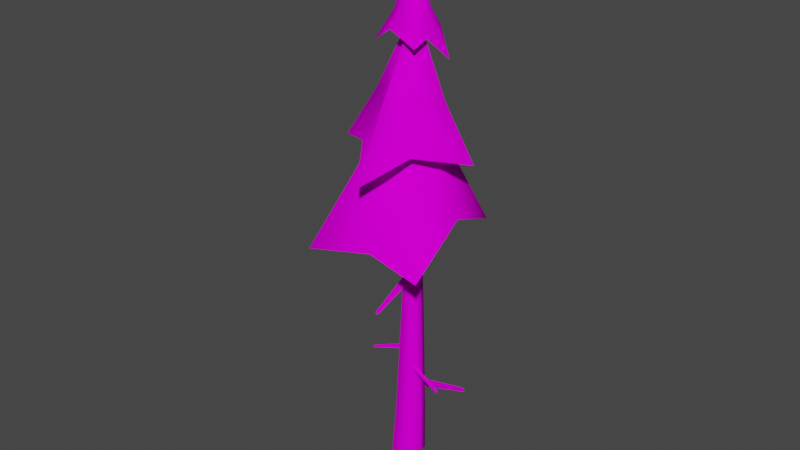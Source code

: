 # Source: Pine_medium_01.blend  (saved by Blender 3.6.13; exported with 4.5.12 LTS)
import bpy
from mathutils import Matrix  # noqa: F401  (used for matrix-valued properties, if any)

bpy.ops.wm.read_factory_settings(use_empty=True)
scene = bpy.context.scene
scene.name = 'Scene'

# ---- collections
col_collection = bpy.data.collections.new('Collection'); scene.collection.children.link(col_collection)

# ---- images (referenced by path relative to the original .blend; pixels are not part of the script)
import os
ASSET_DIR = os.environ.get("B2B_ASSET_DIR", "")  # directory of the original .blend (textures are referenced by path, not embedded)
HERE = os.path.dirname(os.path.abspath(__file__))  # packed textures are extracted next to this script under _unpacked/

def load_image(name, relpath, width, height, colorspace="sRGB"):
    """Load a texture the original file referenced (path relative to the .blend, or extracted next to this script)."""
    p = next((c for c in (os.path.join(HERE, relpath), os.path.join(ASSET_DIR, relpath)) if relpath and os.path.exists(c)), "")
    if p:
        img = bpy.data.images.load(p, check_existing=True)
        img.name = name
    else:  # same state as the original file: an image datablock whose file is absent (Cycles renders it pink)
        img = bpy.data.images.new(name, width, height)
        img.source = "FILE"
        img.filepath = "//" + (relpath or name)
    img.colorspace_settings.name = colorspace
    return img
img_pine_f01_gradient = load_image('Pine_f01_gradient', 'Pine_f01_gradient.png', 1024, 1024, 'sRGB')

# ---- materials (node trees are filled in below, after node groups)
mat_mat_01 = bpy.data.materials.new('Mat_01')
mat_mat_01.use_transparent_shadow = False
mat_mat_02 = bpy.data.materials.new('Mat_02')
mat_mat_02.use_transparent_shadow = False

# ---- material node trees
mat_mat_01.use_nodes = True; mat_mat_01.node_tree.nodes.clear()
_N = mat_mat_01.node_tree.nodes; _L = mat_mat_01.node_tree.links
n0 = _N.new('ShaderNodeOutputMaterial'); n0.name = 'Material Output'; n0.location = (438, 298)
n1 = _N.new('ShaderNodeBsdfPrincipled'); n1.name = 'Principled BSDF'; n1.location = (-103, 300)
n1.distribution = 'GGX'
n1.subsurface_method = 'RANDOM_WALK_SKIN'
n1.inputs[2].default_value = 0.0
n1.inputs[3].default_value = 1.45
n1.inputs[13].default_value = 0.0
n1.inputs[27].default_value = (0.0, 0.0, 0.0, 1.0)
n1.inputs[28].default_value = 1.0
n2 = _N.new('ShaderNodeTexImage'); n2.name = 'Image Texture'; n2.location = (-905, 267)
n2.image = img_pine_f01_gradient
n3 = _N.new('ShaderNodeMix'); n3.name = 'Mix.001'; n3.location = (-566, 441)
n3.data_type = 'RGBA'
n3.blend_type = 'MULTIPLY'
n3.inputs[0].default_value = 1.0
n3.inputs[6].default_value = (1.0, 1.0, 1.0, 1.0)
_L.new(n3.outputs[2], n1.inputs[0])
_L.new(n1.outputs[0], n0.inputs[0])
_L.new(n2.outputs[0], n3.inputs[7])
n0.is_active_output = True
mat_mat_02.use_nodes = True; mat_mat_02.node_tree.nodes.clear()
_N = mat_mat_02.node_tree.nodes; _L = mat_mat_02.node_tree.links
n0 = _N.new('ShaderNodeOutputMaterial'); n0.name = 'Material Output'; n0.location = (300, 300)
n1 = _N.new('ShaderNodeBsdfPrincipled'); n1.name = 'Principled BSDF'; n1.location = (-252, 495)
n1.distribution = 'GGX'
n1.subsurface_method = 'RANDOM_WALK_SKIN'
n1.inputs[2].default_value = 0.0
n1.inputs[3].default_value = 1.45
n1.inputs[13].default_value = 0.0
n1.inputs[27].default_value = (0.0, 0.0, 0.0, 1.0)
n1.inputs[28].default_value = 1.0
n2 = _N.new('ShaderNodeTexImage'); n2.name = 'Image Texture'; n2.location = (-1055, 462)
n2.image = img_pine_f01_gradient
n3 = _N.new('ShaderNodeMix'); n3.name = 'Mix.001'; n3.location = (-715, 635)
n3.data_type = 'RGBA'
n3.blend_type = 'MULTIPLY'
n3.inputs[0].default_value = 1.0
n3.inputs[6].default_value = (1.0, 1.0, 1.0, 1.0)
_L.new(n3.outputs[2], n1.inputs[0])
_L.new(n2.outputs[0], n3.inputs[7])
_L.new(n1.outputs[0], n0.inputs[0])
n0.is_active_output = True

# ---- world
world_world = bpy.data.worlds.new('World'); scene.world = world_world
world_world.use_nodes = True; world_world.node_tree.nodes.clear()
_N = world_world.node_tree.nodes; _L = world_world.node_tree.links
n0 = _N.new('ShaderNodeOutputWorld'); n0.name = 'World Output'; n0.location = (300, 300)
n1 = _N.new('ShaderNodeBackground'); n1.name = 'Background'; n1.location = (10, 300)
n1.inputs[0].default_value = (0.05088, 0.05088, 0.05088, 1.0)
_L.new(n1.outputs[0], n0.inputs[0])
n0.is_active_output = True
world_world.color = (0.05088, 0.05088, 0.05088)
world_world.use_sun_shadow = False
world_world.sun_shadow_jitter_overblur = 0.0

# ---- meshes
me_cube_007 = bpy.data.meshes.new('Cube.007')
me_cube_007.from_pydata([(0.2235, -0.02883, -0.5078), (-0.5056, 0.04788, -0.2252), (3.489, 4.891, -2.635), (3.178, 4.924, -2.515), (0.5056, -0.04788, 0.2252), (-0.2235, 0.02883, 0.5078), (3.609, 4.883, -2.323), (3.298, 4.916, -2.202), (-0.01708, 0.1905, -21.67), (-3.984, 0.5739, 41.95), (4.283, -2.166, -21.21), (-3.667, 0.3555, 41.99), (-1.416, -3.036, -21.57), (-4.25, 0.2926, 41.95), (1.118, -5.659, -21.23), (-3.896, 0.03216, 41.99), (2.43, -0.5849, -21.45), (-3.811, 0.5179, 41.97), (-0.4381, -4.571, -21.41), (-4.101, 0.1243, 41.97), (-4.934, 1.235, 46.36), (-4.859, 1.15, 46.37), (-5.085, 1.03, 46.36), (-5.163, 1.118, 46.35), (-5.024, 1.264, 46.35), (-4.978, 0.9817, 46.37), (-2.29, 0.4661, 12.09), (0.1183, -0.8774, 12.35), (-1.543, -2.977, 12.36), (-3.253, -1.269, 12.13), (-2.586, -2.278, 12.24), (-0.7157, 0.3165, 12.21), (3.348, -1.959, -11.38), (0.6118, -4.99, -11.39), (-1.604, -2.712, -11.7), (-0.7472, -4.047, -11.55), (1.744, -0.5851, -11.58), (-0.3706, 0.08526, -11.78), (0.1072, -2.3, -7.771), (0.9027, -1.36, -7.295), (3.741, -11.81, -10.51), (4.08, -11.41, -10.31), (-0.2888, -2.587, -6.545), (0.5067, -1.647, -6.069), (3.572, -11.94, -9.987), (3.912, -11.54, -9.783), (-0.01708, 0.1905, -21.67), (4.283, -2.166, -21.21), (-1.416, -3.036, -21.57), (1.118, -5.659, -21.23), (2.43, -0.5849, -21.45), (-0.4381, -4.571, -21.41), (-0.8209, -1.233, -2.991), (0.003797, -1.471, -2.484), (-5.886, -6.781, -5.63), (-5.534, -6.882, -5.414), (-1.281, -1.007, -2.135), (-0.4562, -1.246, -1.629), (-6.082, -6.685, -5.266), (-5.73, -6.786, -5.05), (-5.564, 16.1, 19.75), (-3.975, 1.524, 49.9), (10.48, 5.868, 24.83), (-15.67, -1.788, 19.54), (4.779, -12.76, 23.42), (-6.242, -7.59, 27.24), (-8.935, 5.978, 21.12), (-0.2576, 8.416, 21.9), (6.003, -1.702, 28.76), (2.381, 11.46, 37.38), (-5.06, 1.697, 60.67), (6.618, -2.332, 38.18), (-11.56, 8.509, 33.12), (-7.185, -9.317, 36.91), (-11.44, 0.5172, 38.74), (-3.93, 8.525, 38.56), (3.003, 5.003, 42.94), (-0.9728, -5.089, 41.4), (-1.08, -0.4126, 56.59), (-6.019, 2.144, 69.53), (-4.774, -4.136, 52.85), (-3.013, 7.569, 54.76), (-9.125, 1.261, 54.96), (-6.207, 5.134, 57.1), (-0.4643, 2.364, 58.11), (-2.992, -2.352, 57.71), (-7.485, -0.4773, 56.37), (-8.195, 1.781, 59.03), (-2.433, 2.159, 60.61), (-5.333, -0.6921, 60.63), (-5.764, 3.783, 60.69), (-7.167, -0.1237, 60.06), (-2.532, 0.1198, 59.83), (-4.239, 4.937, 59.71), (-4.058, -0.6446, 60.63), (-2.992, -2.015, 48.45), (-1.745, 6.886, 46.79), (-9.04, 5.808, 44.65), (-0.9037, 3.835, 49.12), (-6.635, -4.024, 46.7), (-4.799, 4.953, 46.6), (0.9488, -0.1529, 47.46), (-9.194, 1.324, 46.93), (1.924, -7.057, -9.14), (2.492, -6.387, -8.8), (1.642, -7.261, -8.266), (2.209, -6.591, -7.926), (-1.348, -0.695, 16.06), (-1.433, 0.03044, 16.35), (4.283, -3.023, 14.55), (4.247, -2.714, 14.67), (-1.406, -0.9912, 16.78), (-1.491, -0.2657, 17.07), (4.258, -3.149, 14.86), (4.222, -2.84, 14.98), (-2.406, 0.1776, 13.44), (-2.557, -0.6859, 13.92), (-8.387, 4.268, 10.14), (-8.451, 3.9, 10.34), (-2.368, 0.6519, 14.32), (-2.52, -0.2116, 14.79), (-8.371, 4.47, 10.52), (-8.435, 4.102, 10.72)], [(46, 50), (49, 51), (50, 47), (51, 48), (47, 49), (48, 46)], [(0, 1, 3, 2), (2, 3, 7, 6), (6, 7, 5, 4), (2, 6, 4, 0), (7, 3, 1, 5), (31, 17, 11, 27), (30, 19, 13, 29), (27, 11, 15, 28), (29, 13, 9, 26), (28, 15, 19, 30), (26, 9, 17, 31), (9, 13, 23, 24), (20, 24, 23, 22, 25, 21), (13, 19, 22, 23), (15, 11, 21, 25), (11, 17, 20, 21), (19, 15, 25, 22), (17, 9, 24, 20), (37, 26, 31, 36), (33, 28, 30, 35), (34, 29, 26, 37), (32, 27, 28, 33), (35, 30, 29, 34), (36, 31, 27, 32), (16, 36, 32, 10), (18, 35, 34, 12), (10, 32, 33, 14), (12, 34, 37, 8), (14, 33, 35, 18), (8, 37, 36, 16), (103, 104, 41, 40), (40, 41, 45, 44), (105, 106, 43, 42), (103, 105, 42, 38), (106, 104, 39, 43), (52, 53, 55, 54), (54, 55, 59, 58), (58, 59, 57, 56), (54, 58, 56, 52), (59, 55, 53, 57), (67, 61, 62), (68, 61, 64), (65, 61, 63), (66, 61, 60), (64, 61, 65), (63, 61, 66), (60, 61, 67), (62, 61, 68), (76, 98, 101, 71), (77, 95, 99, 73), (74, 102, 97, 72), (75, 100, 96, 69), (73, 99, 102, 74), (72, 97, 100, 75), (69, 96, 98, 76), (71, 101, 95, 77), (85, 94, 89, 80), (86, 91, 87, 82), (83, 90, 93, 81), (84, 88, 92, 78), (82, 87, 90, 83), (81, 93, 88, 84), (78, 92, 94, 85), (80, 89, 91, 86), (90, 87, 79), (87, 91, 79), (88, 93, 79), (93, 90, 79), (94, 92, 79), (92, 88, 79), (89, 94, 79), (91, 89, 79), (95, 101, 70), (102, 99, 70), (99, 95, 70), (100, 97, 70), (97, 102, 70), (98, 96, 70), (96, 100, 70), (101, 98, 70), (45, 41, 104, 106), (40, 44, 105, 103), (44, 45, 106, 105), (38, 39, 104, 103), (107, 108, 110, 109), (109, 110, 114, 113), (113, 114, 112, 111), (109, 113, 111, 107), (114, 110, 108, 112), (115, 116, 118, 117), (117, 118, 122, 121), (121, 122, 120, 119), (117, 121, 119, 115), (122, 118, 116, 120)])
me_cube_007.polygons.foreach_set('use_smooth', [0, 0, 0, 0, 0, 1, 1, 1, 1, 1, 1, 1, 1, 1, 1, 1, 1, 1, 1, 1, 1, 1, 1, 1, 1, 1, 1, 1, 1, 1, 0, 0, 0, 0, 0, 0, 0, 0, 0, 0, 1, 1, 1, 1, 1, 1, 1, 1, 1, 1, 1, 1, 1, 1, 1, 1, 1, 1, 1, 1, 1, 1, 1, 1, 1, 1, 1, 1, 1, 1, 1, 1, 1, 1, 1, 1, 1, 1, 1, 1, 0, 0, 0, 0, 0, 0, 0, 0, 0, 0, 0, 0, 0, 0])
me_cube_007.polygons.foreach_set('material_index', [0, 0, 0, 0, 0, 0, 0, 0, 0, 0, 0, 0, 0, 0, 0, 0, 0, 0, 0, 0, 0, 0, 0, 0, 0, 0, 0, 0, 0, 0, 0, 0, 0, 0, 0, 0, 0, 0, 0, 0, 1, 1, 1, 1, 1, 1, 1, 1, 1, 1, 1, 1, 1, 1, 1, 1, 1, 1, 1, 1, 1, 1, 1, 1, 1, 1, 1, 1, 1, 1, 1, 1, 1, 1, 1, 1, 1, 1, 1, 1, 0, 0, 0, 0, 0, 0, 0, 0, 0, 0, 0, 0, 0, 0])
_uv = me_cube_007.uv_layers.new(name='UVMap')
_uv.uv.foreach_set('vector', [0.8158, 0.7082, 0.8238, 0.7026, 0.8238, 0.7833, 0.8204, 0.7857, 0.4317, 0.5542, 0.4317, 0.5501, 0.4358, 0.55, 0.4358, 0.5542, 0.5695, 0.7452, 0.5729, 0.7468, 0.5729, 0.8159, 0.565, 0.812, 0.4328, 0.7313, 0.4304, 0.7299, 0.4304, 0.6521, 0.4362, 0.6552, 0.5568, 0.8233, 0.5529, 0.8244, 0.5476, 0.7478, 0.5568, 0.7452, 0.01695, 0.4234, 0.02195, 0.05468, 0.02409, 0.05446, 0.03122, 0.4223, 0.1362, 0.4098, 0.1172, 0.05595, 0.1191, 0.05535, 0.1432, 0.4068, 0.1432, 0.403, 0.1537, 0.05635, 0.1582, 0.05552, 0.1702, 0.3966, 0.09072, 0.4129, 0.1028, 0.05115, 0.1073, 0.05085, 0.1147, 0.4134, 0.1253, 0.412, 0.1147, 0.05629, 0.1172, 0.05595, 0.1362, 0.4098, 2.28e-08, 0.4236, 0.01971, 0.05471, 0.02195, 0.05468, 0.01695, 0.4234, 0.1073, 0.05085, 0.1028, 0.05115, 0.1086, 0.0001561, 0.1109, 9.631e-09, 0.4334, 0.5542, 0.4345, 0.5547, 0.4345, 0.5572, 0.433, 0.5573, 0.4317, 0.5568, 0.432, 0.5543, 0.1191, 0.05535, 0.1172, 0.05595, 0.1248, 0.0003136, 0.1257, -8.875e-09, 0.1582, 0.05552, 0.1537, 0.05635, 0.1483, 0.0004311, 0.1507, -8.941e-08, 0.02409, 0.05446, 0.02195, 0.05468, 0.01141, 0.0001163, 0.01253, 7.797e-08, 0.1172, 0.05595, 0.1147, 0.05629, 0.1234, 0.0004939, 0.1248, 0.0003136, 0.02195, 0.05468, 0.01971, 0.05471, 0.01024, 0.0001312, 0.01141, 0.0001163, 0.006636, 0.7176, 2.28e-08, 0.4236, 0.01695, 0.4234, 0.034, 0.7173, 0.1147, 0.7008, 0.1253, 0.412, 0.1362, 0.4098, 0.1316, 0.6974, 0.07507, 0.6962, 0.09072, 0.4129, 0.1147, 0.4134, 0.1128, 0.6972, 0.1465, 0.688, 0.1432, 0.403, 0.1702, 0.3966, 0.1894, 0.6775, 0.06363, 0.6915, 0.08351, 0.4099, 0.09072, 0.4129, 0.07507, 0.6962, 0.034, 0.7173, 0.01695, 0.4234, 0.03122, 0.4223, 0.05685, 0.7155, 0.03165, 0.8391, 0.034, 0.7173, 0.05685, 0.7155, 0.05805, 0.8371, 0.05805, 0.8104, 0.06363, 0.6915, 0.07507, 0.6962, 0.07122, 0.8158, 0.1432, 0.8021, 0.1465, 0.688, 0.1894, 0.6775, 0.1928, 0.79, 0.07122, 0.8158, 0.07507, 0.6962, 0.1128, 0.6972, 0.1147, 0.817, 0.1187, 0.8182, 0.1147, 0.7008, 0.1316, 0.6974, 0.138, 0.8142, -7.493e-09, 0.8394, 0.006636, 0.7176, 0.034, 0.7173, 0.03165, 0.8391, 0.5285, 0.815, 0.5358, 0.8102, 0.5358, 0.8752, 0.5314, 0.8781, 0.5074, 0.8847, 0.5053, 0.8795, 0.5119, 0.8778, 0.514, 0.883, 0.4318, 0.4864, 0.4223, 0.4802, 0.4223, 0.4141, 0.4356, 0.4227, 0.5285, 0.815, 0.5203, 0.8156, 0.514, 0.7528, 0.5255, 0.7518, 0.513, 0.8115, 0.5019, 0.8144, 0.4985, 0.7492, 0.514, 0.7452, 0.565, 0.8203, 0.5568, 0.8217, 0.5568, 0.7458, 0.5603, 0.7452, 0.5426, 0.8408, 0.5411, 0.8361, 0.5461, 0.8347, 0.5476, 0.8393, 0.4263, 0.6521, 0.4223, 0.6496, 0.4223, 0.55, 0.4317, 0.5558, 0.4257, 0.7513, 0.4223, 0.7493, 0.4223, 0.6521, 0.4304, 0.6567, 0.5461, 0.8347, 0.5411, 0.8361, 0.5358, 0.7486, 0.5476, 0.7452, 0.2813, 0.7593, 0.3625, 0.4141, 0.4223, 0.7665, 0.5368, 0.6751, 0.4373, 0.3836, 0.6701, 0.6923, 0.1928, 0.197, 0.4373, -9.551e-10, 0.202, 0.3247, 0.3276, 0.3586, 0.4373, -9.551e-10, 0.4373, 0.4141, 0.4373, 0.3836, 0.4373, 2.724e-08, 0.5724, 0.2861, 0.202, 0.3247, 0.4373, -9.551e-10, 0.3276, 0.3586, 0.1928, 0.7665, 0.3625, 0.4141, 0.2813, 0.7593, 0.4373, 0.7452, 0.4373, 0.3836, 0.5368, 0.6751, 0.7184, 0.6226, 0.7013, 0.5329, 0.7554, 0.5431, 0.826, 0.6597, 0.909, 0.6408, 0.9095, 0.5426, 0.9598, 0.5593, 1.0, 0.6893, 0.8008, 0.2698, 0.7736, 0.168, 0.8342, 0.1735, 0.9156, 0.2981, 0.6461, 0.2721, 0.6183, 0.1726, 0.6502, 0.165, 0.7187, 0.2734, 0.7187, 0.3156, 0.7258, 0.1836, 0.7736, 0.168, 0.8008, 0.2698, 0.5724, 0.3582, 0.5724, 0.2091, 0.6183, 0.1726, 0.6461, 0.2721, 0.6701, 0.7026, 0.6769, 0.5646, 0.7013, 0.5329, 0.7184, 0.6226, 0.826, 0.6893, 0.864, 0.5584, 0.9095, 0.5426, 0.909, 0.6408, 0.8269, 0.8399, 0.8451, 0.8007, 0.8607, 0.8029, 0.841, 0.9061, 0.673, 0.8678, 0.6701, 0.8222, 0.69, 0.8349, 0.6893, 0.887, 0.7409, 0.8402, 0.768, 0.8025, 0.7765, 0.8217, 0.7572, 0.8837, 0.4373, 0.8898, 0.4552, 0.8554, 0.476, 0.8726, 0.4658, 0.9158, 0.6893, 0.887, 0.69, 0.8349, 0.7192, 0.8055, 0.7409, 0.848, 0.7572, 0.8837, 0.7765, 0.8217, 0.808, 0.8212, 0.8158, 0.8597, 0.4658, 0.9158, 0.476, 0.8726, 0.4929, 0.8607, 0.4985, 0.9042, 0.841, 0.9061, 0.8607, 0.8029, 0.883, 0.8098, 0.8818, 0.8545, 0.7192, 0.8055, 0.69, 0.8349, 0.6798, 0.7026, 0.69, 0.8349, 0.6701, 0.8222, 0.6798, 0.7026, 0.808, 0.8212, 0.7765, 0.8217, 0.8158, 0.7026, 0.7409, 0.8115, 0.7192, 0.8055, 0.6798, 0.7026, 0.8451, 0.8007, 0.826, 0.8047, 0.883, 0.6893, 0.476, 0.8726, 0.4552, 0.8554, 0.4985, 0.7452, 0.8607, 0.8029, 0.8451, 0.8007, 0.883, 0.6893, 0.883, 0.8098, 0.8607, 0.8029, 0.883, 0.6893, 0.9095, 0.5426, 0.864, 0.5584, 0.8944, 0.3836, 0.7736, 0.168, 0.7258, 0.1836, 0.7187, -6.141e-10, 0.9598, 0.5593, 0.9095, 0.5426, 0.8944, 0.3836, 0.6183, 0.1726, 0.5724, 0.2091, 0.5788, 5.404e-09, 0.8342, 0.1735, 0.7736, 0.168, 0.7187, -6.141e-10, 0.7013, 0.5329, 0.6769, 0.5646, 0.6701, 0.3836, 0.9187, 0.8716, 0.883, 0.8632, 0.9187, 0.6893, 0.7554, 0.5431, 0.7013, 0.5329, 0.6701, 0.3836, 0.5119, 0.8778, 0.5053, 0.8795, 0.5019, 0.8144, 0.513, 0.8115, 0.5314, 0.8781, 0.5265, 0.8785, 0.5203, 0.8156, 0.5285, 0.815, 0.428, 0.55, 0.4223, 0.5464, 0.4223, 0.4802, 0.4318, 0.4864, 0.5255, 0.7518, 0.5358, 0.7452, 0.5358, 0.8102, 0.5285, 0.815, 0.3714, 0.1184, 0.3946, 0.1046, 0.3764, 0.3277, 0.3665, 0.3336, 0.3202, 0.3348, 0.3194, 0.3282, 0.3308, 0.3268, 0.3316, 0.3334, 0.341, 0.3342, 0.3321, 0.3269, 0.3505, 0.1011, 0.3714, 0.1182, 0.3878, 0.3254, 0.3768, 0.322, 0.3946, 0.1046, 0.4203, 0.1126, 0.3308, 0.3268, 0.3194, 0.3282, 0.3238, 0.1044, 0.3505, 0.1011, 0.372, 0.151, 0.3844, 0.1422, 0.3844, 0.2682, 0.3791, 0.272, 0.3532, 0.2748, 0.3525, 0.2711, 0.3588, 0.2698, 0.3596, 0.2734, 0.3649, 0.2734, 0.3596, 0.2698, 0.3596, 0.1422, 0.372, 0.1509, 0.3907, 0.2664, 0.3844, 0.265, 0.3844, 0.1422, 0.3992, 0.1455, 0.3588, 0.2698, 0.3525, 0.2711, 0.3447, 0.1453, 0.3596, 0.1422])
me_cube_007.materials.append(mat_mat_01)
me_cube_007.materials.append(mat_mat_02)
me_cube_007.use_paint_bone_selection = False
me_cube_007.use_paint_mask = True
me_cube_007.update()

# ---- objects
ob_pine_f01 = bpy.data.objects.new('Pine_f01', me_cube_007)

# ---- transforms, parenting, visibility, modifiers, constraints
ob_pine_f01.location = (-0.3959, -0.06825, 3.755)
ob_pine_f01.rotation_euler = (0.06175, 0.07247, -4.076)
ob_pine_f01.scale = (0.173, 0.173, 0.173)

# ---- collection membership
col_collection.objects.link(ob_pine_f01)

# ---- scene / render settings (as saved in the file)
scene.frame_start = 1; scene.frame_end = 250; scene.frame_set(1)
scene.render.engine = 'BLENDER_EEVEE_NEXT'
scene.cycles.sampling_pattern = 'TABULATED_SOBOL'
scene.cycles.use_light_tree = False
scene.view_settings.view_transform = 'Filmic'
bpy.context.view_layer.update()

# ---- added for rendering (the .blend has no active camera and no usable light): camera, sun
cam_auto = bpy.data.cameras.new('AutoCamera')
cam_auto.lens = 50.0
cam_auto.sensor_width = 36.0
cam_auto.clip_end = 1000.0
ob_auto_camera = bpy.data.objects.new('AutoCamera', cam_auto)
scene.collection.objects.link(ob_auto_camera)
ob_auto_camera.location = (17.6699, -21.8119, 22.3313)
ob_auto_camera.rotation_euler = (1.09748, -7.21219e-08, 0.694738)
scene.camera = ob_auto_camera
light_auto_sun = bpy.data.lights.new('AutoSun', 'SUN')
light_auto_sun.energy = 3.0
light_auto_sun.angle = 0.0523599
ob_auto_sun = bpy.data.objects.new('AutoSun', light_auto_sun)
scene.collection.objects.link(ob_auto_sun)
ob_auto_sun.rotation_euler = (0.872665, 0.174533, 0.523599)
bpy.context.view_layer.update()
